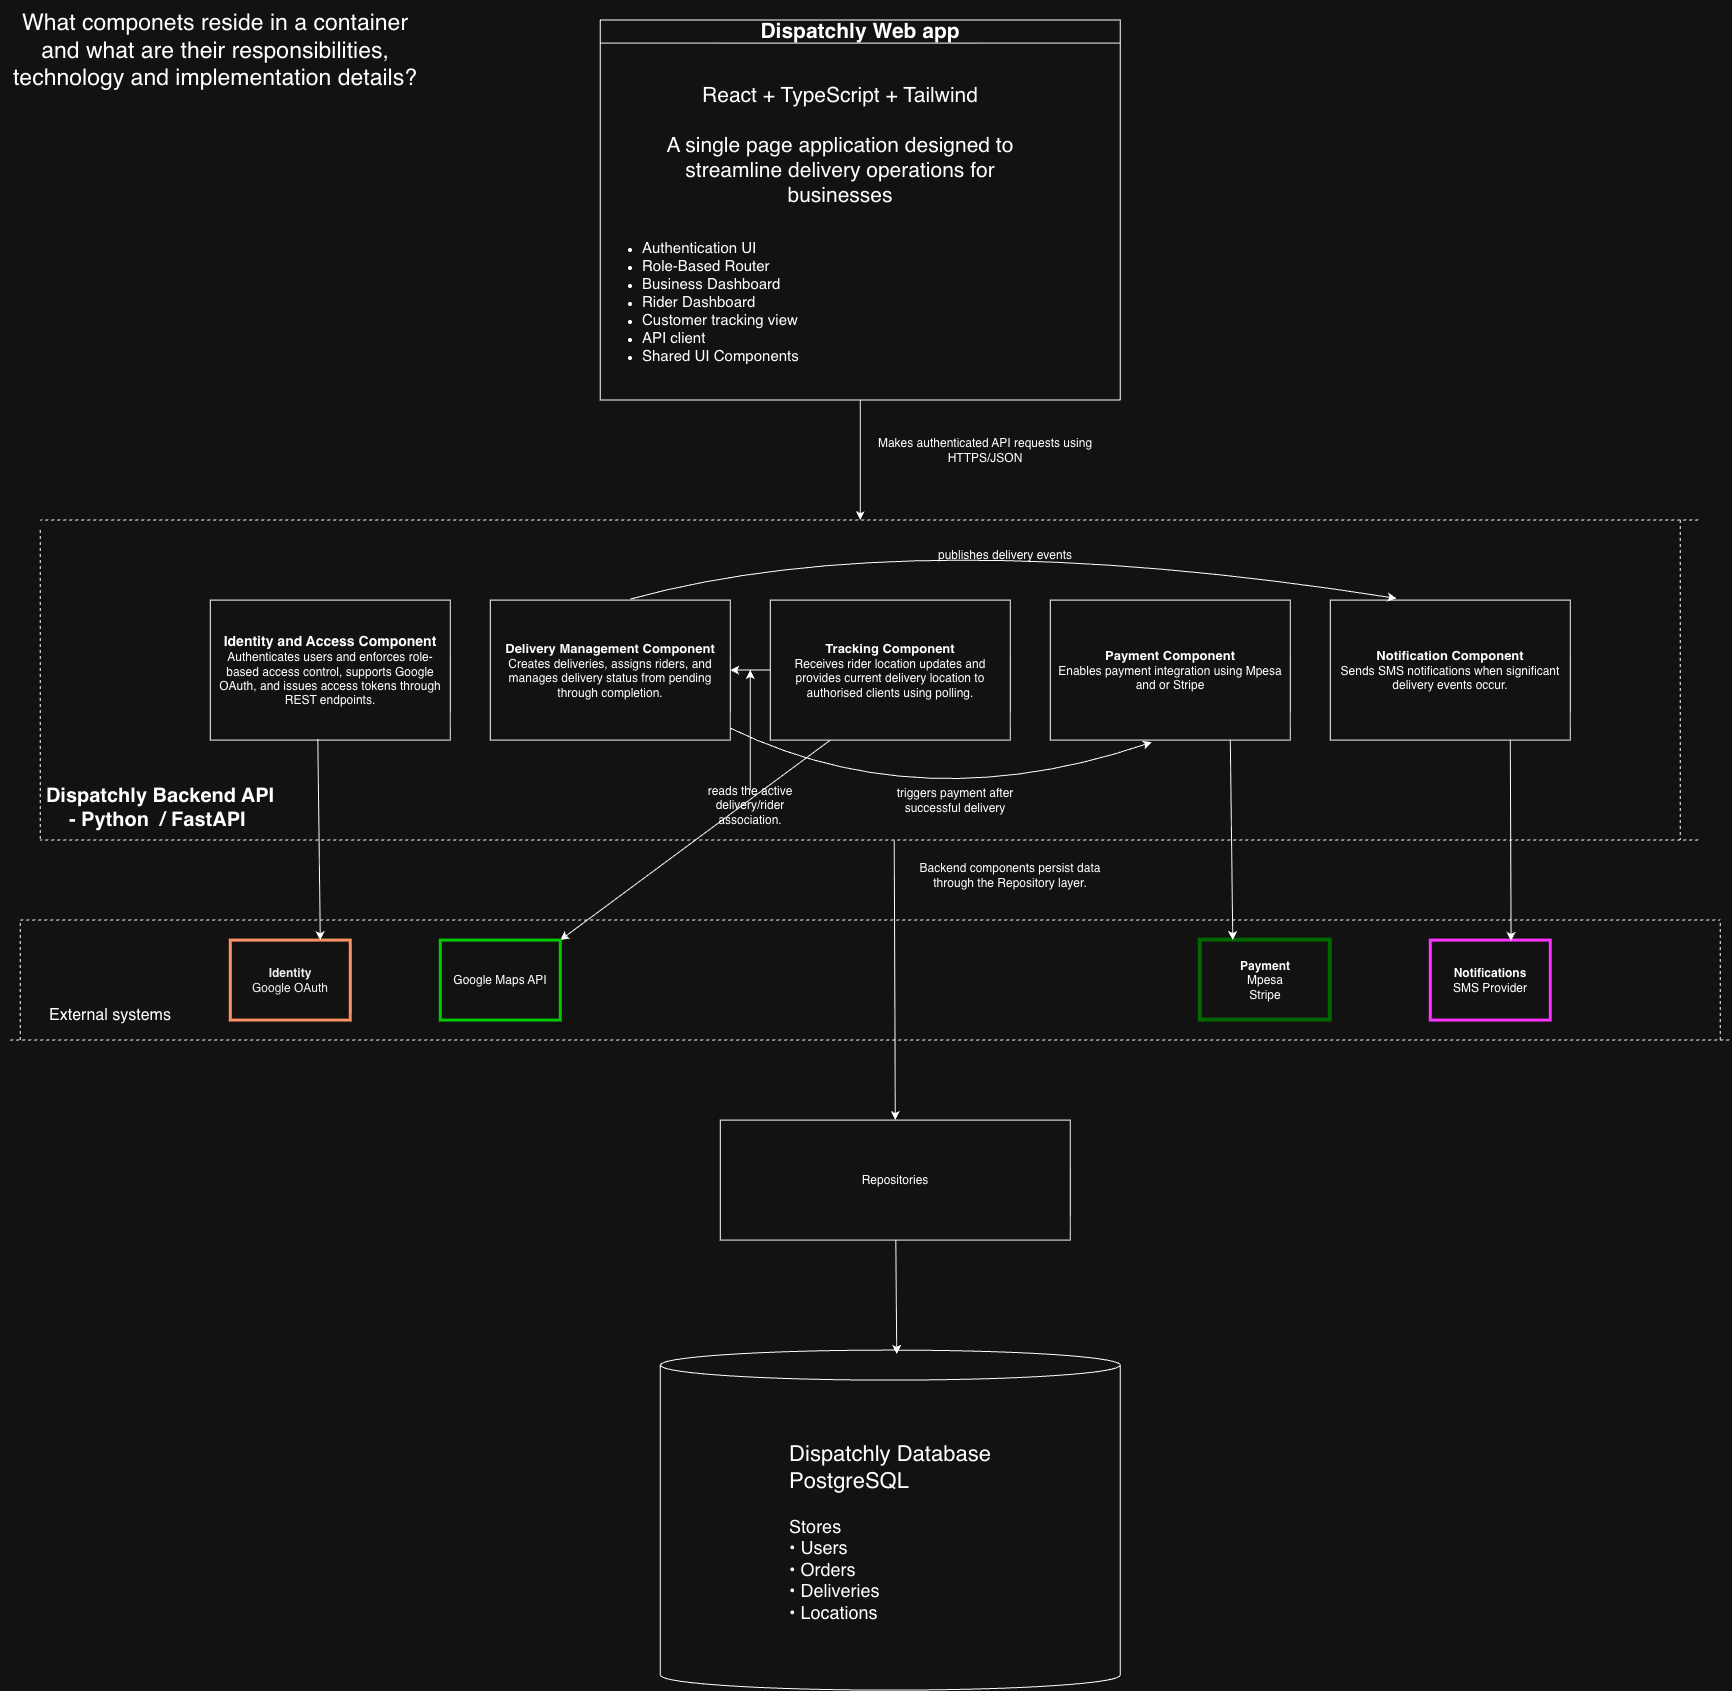

The diagram above was exported from draw.io. Its source (the exported page's mxGraphModel, read from the mxfile embedded in the PNG):
<mxGraphModel dx="1752" dy="6580" grid="1" gridSize="10" guides="1" tooltips="1" connect="1" arrows="1" fold="1" page="1" pageScale="1" pageWidth="1920" pageHeight="1200" math="0" shadow="0">
  <root>
    <mxCell id="0" />
    <mxCell id="1" parent="0" />
    <mxCell id="S9dLEt_LEJUVIImhOGCg-42" edge="1" parent="1" source="S9dLEt_LEJUVIImhOGCg-21" style="edgeStyle=none;rounded=0;orthogonalLoop=1;jettySize=auto;html=1;exitX=0.5;exitY=1;exitDx=0;exitDy=0;">
      <mxGeometry relative="1" as="geometry">
        <mxPoint x="900" y="-4240" as="targetPoint" />
      </mxGeometry>
    </mxCell>
    <mxCell id="S9dLEt_LEJUVIImhOGCg-21" parent="1" style="swimlane;whiteSpace=wrap;html=1;" value="&lt;b style=&quot;&quot;&gt;&lt;font style=&quot;font-size: 21px;&quot;&gt;Dispatchly Web app&lt;/font&gt;&lt;br&gt;&lt;/b&gt;" vertex="1">
      <mxGeometry height="380" width="520" x="640" y="-4740" as="geometry" />
    </mxCell>
    <mxCell id="S9dLEt_LEJUVIImhOGCg-22" parent="S9dLEt_LEJUVIImhOGCg-21" style="text;html=1;whiteSpace=wrap;strokeColor=none;fillColor=none;align=center;verticalAlign=middle;rounded=0;" value="&lt;font style=&quot;font-size: 21px;&quot;&gt;React + TypeScript + Tailwind&lt;br&gt;&lt;br&gt;A single page application designed to streamline delivery operations for businesses&lt;/font&gt;" vertex="1">
      <mxGeometry height="130" width="410" x="35" y="60" as="geometry" />
    </mxCell>
    <mxCell id="S9dLEt_LEJUVIImhOGCg-37" parent="S9dLEt_LEJUVIImhOGCg-21" style="text;whiteSpace=wrap;html=1;" value="&lt;ul&gt;&lt;li&gt;&lt;font style=&quot;font-size: 15px;&quot;&gt;Authentication UI&lt;/font&gt;&lt;/li&gt;&lt;li&gt;&lt;font style=&quot;font-size: 15px;&quot;&gt;Role-Based Router&lt;/font&gt;&lt;/li&gt;&lt;li&gt;&lt;font style=&quot;font-size: 15px;&quot;&gt;Business Dashboard&lt;/font&gt;&lt;/li&gt;&lt;li&gt;&lt;font style=&quot;font-size: 15px;&quot;&gt;Rider Dashboard&lt;/font&gt;&lt;/li&gt;&lt;li&gt;&lt;font style=&quot;font-size: 15px;&quot;&gt;Customer tracking view&lt;/font&gt;&lt;/li&gt;&lt;li&gt;&lt;font style=&quot;font-size: 15px;&quot;&gt;API client&lt;/font&gt;&lt;/li&gt;&lt;li&gt;&lt;font style=&quot;font-size: 15px;&quot;&gt;Shared UI Components&lt;/font&gt;&lt;/li&gt;&lt;/ul&gt;" vertex="1">
      <mxGeometry height="150" width="510" y="200" as="geometry" />
    </mxCell>
    <mxCell id="S9dLEt_LEJUVIImhOGCg-23" parent="1" style="rounded=0;whiteSpace=wrap;html=1;" value="&lt;font style=&quot;font-size: 14px;&quot;&gt;&lt;b style=&quot;&quot;&gt;Identity and Access Component&lt;/b&gt;&lt;/font&gt;&lt;div&gt;Authenticates users and enforces role-based access control, supports Google OAuth, and issues access tokens through REST endpoints.&lt;/div&gt;" vertex="1">
      <mxGeometry height="140" width="240" x="250" y="-4160" as="geometry" />
    </mxCell>
    <mxCell id="S9dLEt_LEJUVIImhOGCg-24" parent="1" style="rounded=0;whiteSpace=wrap;html=1;" value="&lt;font style=&quot;font-size: 13px;&quot;&gt;&lt;b&gt;Delivery Management Component&lt;/b&gt;&lt;/font&gt;&lt;div&gt;Creates deliveries, assigns riders, and manages delivery status from pending through completion.&lt;/div&gt;" vertex="1">
      <mxGeometry height="140" width="240" x="530" y="-4160" as="geometry" />
    </mxCell>
    <mxCell id="S9dLEt_LEJUVIImhOGCg-52" edge="1" parent="1" source="S9dLEt_LEJUVIImhOGCg-25" style="edgeStyle=none;rounded=0;orthogonalLoop=1;jettySize=auto;html=1;entryX=1;entryY=0.5;entryDx=0;entryDy=0;" target="S9dLEt_LEJUVIImhOGCg-24">
      <mxGeometry relative="1" as="geometry">
        <Array as="points">
          <mxPoint x="790" y="-4090" />
        </Array>
      </mxGeometry>
    </mxCell>
    <mxCell id="S9dLEt_LEJUVIImhOGCg-66" edge="1" parent="1" source="S9dLEt_LEJUVIImhOGCg-25" style="edgeStyle=none;rounded=0;orthogonalLoop=1;jettySize=auto;html=1;exitX=0.25;exitY=1;exitDx=0;exitDy=0;entryX=1;entryY=0;entryDx=0;entryDy=0;" target="S9dLEt_LEJUVIImhOGCg-65">
      <mxGeometry relative="1" as="geometry" />
    </mxCell>
    <mxCell id="S9dLEt_LEJUVIImhOGCg-25" parent="1" style="rounded=0;whiteSpace=wrap;html=1;" value="&lt;font style=&quot;font-size: 13px;&quot;&gt;&lt;b&gt;Tracking Component&lt;/b&gt;&lt;/font&gt;&lt;div&gt;Receives rider location updates and provides current delivery location to authorised clients using polling.&lt;/div&gt;" vertex="1">
      <mxGeometry height="140" width="240" x="810" y="-4160" as="geometry" />
    </mxCell>
    <mxCell id="S9dLEt_LEJUVIImhOGCg-26" parent="1" style="rounded=0;whiteSpace=wrap;html=1;" value="&lt;span style=&quot;font-size: 13px;&quot;&gt;&lt;b&gt;Payment Component&lt;/b&gt;&lt;/span&gt;&lt;br&gt;&lt;div&gt;Enables payment integration using Mpesa and or Stripe&lt;/div&gt;" vertex="1">
      <mxGeometry height="140" width="240" x="1090" y="-4160" as="geometry" />
    </mxCell>
    <mxCell id="S9dLEt_LEJUVIImhOGCg-27" parent="1" style="rounded=0;whiteSpace=wrap;html=1;" value="&lt;span style=&quot;font-size: 13px;&quot;&gt;&lt;b&gt;Notification Component&lt;/b&gt;&lt;/span&gt;&lt;br&gt;&lt;div&gt;Sends SMS notifications when significant delivery events occur.&lt;/div&gt;" vertex="1">
      <mxGeometry height="140" width="240" x="1370" y="-4160" as="geometry" />
    </mxCell>
    <mxCell id="S9dLEt_LEJUVIImhOGCg-35" parent="1" style="text;html=1;whiteSpace=wrap;strokeColor=none;fillColor=none;align=center;verticalAlign=middle;rounded=0;" value="Makes authenticated API requests using HTTPS/JSON" vertex="1">
      <mxGeometry height="40" width="230" x="910" y="-4330" as="geometry" />
    </mxCell>
    <mxCell id="S9dLEt_LEJUVIImhOGCg-38" edge="1" parent="1" style="endArrow=none;dashed=1;html=1;rounded=0;" value="">
      <mxGeometry height="50" relative="1" width="50" as="geometry">
        <mxPoint x="1738" y="-4240" as="sourcePoint" />
        <mxPoint x="80" y="-4240" as="targetPoint" />
      </mxGeometry>
    </mxCell>
    <mxCell id="S9dLEt_LEJUVIImhOGCg-39" edge="1" parent="1" style="endArrow=none;dashed=1;html=1;rounded=0;" value="">
      <mxGeometry height="50" relative="1" width="50" as="geometry">
        <mxPoint x="1738" y="-3920" as="sourcePoint" />
        <mxPoint x="80" y="-3920" as="targetPoint" />
      </mxGeometry>
    </mxCell>
    <mxCell id="S9dLEt_LEJUVIImhOGCg-40" edge="1" parent="1" style="endArrow=none;dashed=1;html=1;rounded=0;" value="">
      <mxGeometry height="50" relative="1" width="50" as="geometry">
        <mxPoint x="80" y="-4230" as="sourcePoint" />
        <mxPoint x="80" y="-3920" as="targetPoint" />
      </mxGeometry>
    </mxCell>
    <mxCell id="S9dLEt_LEJUVIImhOGCg-41" edge="1" parent="1" style="endArrow=none;dashed=1;html=1;rounded=0;" value="">
      <mxGeometry height="50" relative="1" width="50" as="geometry">
        <mxPoint x="1720" y="-4240" as="sourcePoint" />
        <mxPoint x="1720" y="-3920" as="targetPoint" />
      </mxGeometry>
    </mxCell>
    <mxCell id="S9dLEt_LEJUVIImhOGCg-43" parent="1" style="text;html=1;whiteSpace=wrap;strokeColor=none;fillColor=none;align=center;verticalAlign=middle;rounded=0;" value="&lt;font style=&quot;font-size: 20px;&quot;&gt;&lt;strong data-start=&quot;728&quot; data-end=&quot;754&quot; style=&quot;&quot;&gt;Dispatchly Backend API -&amp;nbsp;&lt;/strong&gt;&lt;b&gt;Python&amp;nbsp; / FastAPI&amp;nbsp;&lt;/b&gt;&lt;/font&gt;" vertex="1">
      <mxGeometry height="55" width="240" x="80" y="-3980" as="geometry" />
    </mxCell>
    <mxCell id="S9dLEt_LEJUVIImhOGCg-46" edge="1" parent="1" source="S9dLEt_LEJUVIImhOGCg-24" style="edgeStyle=none;rounded=0;orthogonalLoop=1;jettySize=auto;html=1;entryX=0.423;entryY=1.015;entryDx=0;entryDy=0;entryPerimeter=0;curved=1;" target="S9dLEt_LEJUVIImhOGCg-26">
      <mxGeometry relative="1" as="geometry">
        <Array as="points">
          <mxPoint x="960" y="-3940" />
        </Array>
      </mxGeometry>
    </mxCell>
    <mxCell id="S9dLEt_LEJUVIImhOGCg-47" edge="1" parent="1" style="edgeStyle=none;rounded=0;orthogonalLoop=1;jettySize=auto;html=1;entryX=0.276;entryY=-0.012;entryDx=0;entryDy=0;entryPerimeter=0;curved=1;" target="S9dLEt_LEJUVIImhOGCg-27">
      <mxGeometry relative="1" as="geometry">
        <Array as="points">
          <mxPoint x="950" y="-4238" />
        </Array>
        <mxPoint x="670" y="-4161" as="sourcePoint" />
        <mxPoint x="1348.7199999999998" y="-4199.68" as="targetPoint" />
      </mxGeometry>
    </mxCell>
    <mxCell id="S9dLEt_LEJUVIImhOGCg-48" parent="1" style="text;html=1;whiteSpace=wrap;strokeColor=none;fillColor=none;align=center;verticalAlign=middle;rounded=0;" value="publishes delivery events" vertex="1">
      <mxGeometry height="30" width="150" x="970" y="-4220" as="geometry" />
    </mxCell>
    <mxCell id="S9dLEt_LEJUVIImhOGCg-50" parent="1" style="text;html=1;whiteSpace=wrap;strokeColor=none;fillColor=none;align=center;verticalAlign=middle;rounded=0;" value="triggers payment after successful delivery" vertex="1">
      <mxGeometry height="60" width="150" x="920" y="-3990" as="geometry" />
    </mxCell>
    <mxCell id="S9dLEt_LEJUVIImhOGCg-53" edge="1" parent="1" source="S9dLEt_LEJUVIImhOGCg-51" style="edgeStyle=none;rounded=0;orthogonalLoop=1;jettySize=auto;html=1;">
      <mxGeometry relative="1" as="geometry">
        <mxPoint x="790" y="-4090" as="targetPoint" />
      </mxGeometry>
    </mxCell>
    <mxCell id="S9dLEt_LEJUVIImhOGCg-51" parent="1" style="text;html=1;whiteSpace=wrap;strokeColor=none;fillColor=none;align=center;verticalAlign=middle;rounded=0;" value="reads the active delivery/rider association." vertex="1">
      <mxGeometry height="30" width="120" x="730" y="-3970" as="geometry" />
    </mxCell>
    <mxCell id="S9dLEt_LEJUVIImhOGCg-54" parent="1" style="shape=cylinder3;whiteSpace=wrap;html=1;boundedLbl=1;backgroundOutline=1;size=15;" value="&lt;div style=&quot;text-align: left;&quot;&gt;&lt;font style=&quot;font-size: 22px;&quot;&gt;&lt;span style=&quot;background-color: transparent; color: light-dark(rgb(0, 0, 0), rgb(255, 255, 255)); text-align: center;&quot;&gt;Dispatchly &lt;/span&gt;Database&lt;/font&gt;&lt;/div&gt;&lt;div style=&quot;text-align: left;&quot;&gt;&lt;font style=&quot;&quot;&gt;&lt;span style=&quot;font-size: 22px;&quot;&gt;PostgreSQL&lt;/span&gt;&lt;br&gt;&lt;font style=&quot;font-size: 18px;&quot;&gt;&lt;br&gt;&lt;/font&gt;&lt;div style=&quot;&quot;&gt;&lt;font style=&quot;font-size: 18px;&quot;&gt;Stores&lt;/font&gt;&lt;/div&gt;&lt;div style=&quot;&quot;&gt;&lt;font style=&quot;font-size: 18px;&quot;&gt;• Users&lt;/font&gt;&lt;/div&gt;&lt;div style=&quot;&quot;&gt;&lt;font style=&quot;font-size: 18px;&quot;&gt;• Orders&lt;/font&gt;&lt;/div&gt;&lt;div style=&quot;&quot;&gt;&lt;font style=&quot;font-size: 18px;&quot;&gt;• Deliveries&lt;/font&gt;&lt;/div&gt;&lt;div style=&quot;&quot;&gt;&lt;font style=&quot;font-size: 18px;&quot;&gt;• Locations&lt;/font&gt;&lt;/div&gt;&lt;/font&gt;&lt;/div&gt;" vertex="1">
      <mxGeometry height="340" width="460" x="700" y="-3410" as="geometry" />
    </mxCell>
    <mxCell id="S9dLEt_LEJUVIImhOGCg-59" edge="1" parent="1" source="S9dLEt_LEJUVIImhOGCg-55" style="edgeStyle=none;rounded=0;orthogonalLoop=1;jettySize=auto;html=1;entryX=0.514;entryY=0.011;entryDx=0;entryDy=0;entryPerimeter=0;" target="S9dLEt_LEJUVIImhOGCg-54">
      <mxGeometry relative="1" as="geometry">
        <mxPoint x="935" y="-3440" as="targetPoint" />
      </mxGeometry>
    </mxCell>
    <mxCell id="S9dLEt_LEJUVIImhOGCg-55" parent="1" style="rounded=0;whiteSpace=wrap;html=1;" value="Repositories" vertex="1">
      <mxGeometry height="120" width="350" x="760" y="-3640" as="geometry" />
    </mxCell>
    <mxCell id="S9dLEt_LEJUVIImhOGCg-58" edge="1" parent="1" style="endArrow=classic;html=1;rounded=0;entryX=0.5;entryY=0;entryDx=0;entryDy=0;" target="S9dLEt_LEJUVIImhOGCg-55" value="">
      <mxGeometry height="50" relative="1" width="50" as="geometry">
        <mxPoint x="933.9399999999999" y="-3919.64" as="sourcePoint" />
        <mxPoint x="936.0700000000002" y="-3720" as="targetPoint" />
      </mxGeometry>
    </mxCell>
    <mxCell id="S9dLEt_LEJUVIImhOGCg-61" parent="1" style="text;html=1;whiteSpace=wrap;strokeColor=none;fillColor=none;align=center;verticalAlign=middle;rounded=0;" value="Backend components persist data through the Repository layer." vertex="1">
      <mxGeometry height="30" width="220" x="940" y="-3900" as="geometry" />
    </mxCell>
    <mxCell id="S9dLEt_LEJUVIImhOGCg-62" parent="1" style="rounded=0;whiteSpace=wrap;html=1;fillColor=none;fontColor=#000000;strokeColor=#C73500;strokeWidth=3;" value="&lt;b&gt;Identity&lt;/b&gt;&lt;div&gt;Google OAuth&lt;/div&gt;" vertex="1">
      <mxGeometry height="80" width="120" x="270" y="-3820" as="geometry" />
    </mxCell>
    <mxCell id="S9dLEt_LEJUVIImhOGCg-63" parent="1" style="rounded=0;whiteSpace=wrap;html=1;strokeColor=light-dark(#000000,#006600);strokeWidth=4;" value="&lt;b&gt;Payment&lt;/b&gt;&lt;div&gt;Mpesa&lt;br&gt;Stripe&lt;/div&gt;" vertex="1">
      <mxGeometry height="80" width="130" x="1240" y="-3820" as="geometry" />
    </mxCell>
    <mxCell id="S9dLEt_LEJUVIImhOGCg-64" parent="1" style="rounded=0;whiteSpace=wrap;html=1;strokeWidth=3;strokeColor=light-dark(#000000,#FF33FF);" value="&lt;b&gt;Notifications&lt;/b&gt;&lt;div&gt;SMS Provider&lt;/div&gt;" vertex="1">
      <mxGeometry height="80" width="120" x="1470" y="-3820" as="geometry" />
    </mxCell>
    <mxCell id="S9dLEt_LEJUVIImhOGCg-65" parent="1" style="rounded=0;whiteSpace=wrap;html=1;strokeWidth=3;strokeColor=light-dark(#000000,#00CC00);" value="Google Maps API" vertex="1">
      <mxGeometry height="80" width="120" x="480" y="-3820" as="geometry" />
    </mxCell>
    <mxCell id="S9dLEt_LEJUVIImhOGCg-68" edge="1" parent="1" source="S9dLEt_LEJUVIImhOGCg-23" style="edgeStyle=none;rounded=0;orthogonalLoop=1;jettySize=auto;html=1;entryX=0.562;entryY=0.001;entryDx=0;entryDy=0;entryPerimeter=0;exitX=0.448;exitY=0.993;exitDx=0;exitDy=0;exitPerimeter=0;">
      <mxGeometry relative="1" as="geometry">
        <mxPoint x="362.5603023966548" y="-4020" as="sourcePoint" />
        <mxPoint x="360.0000000000005" y="-3819.92" as="targetPoint" />
      </mxGeometry>
    </mxCell>
    <mxCell id="S9dLEt_LEJUVIImhOGCg-70" edge="1" parent="1" source="S9dLEt_LEJUVIImhOGCg-26" style="edgeStyle=none;rounded=0;orthogonalLoop=1;jettySize=auto;html=1;exitX=0.75;exitY=1;exitDx=0;exitDy=0;entryX=0.25;entryY=0;entryDx=0;entryDy=0;" target="S9dLEt_LEJUVIImhOGCg-63">
      <mxGeometry relative="1" as="geometry">
        <mxPoint x="1270" y="-3850" as="targetPoint" />
      </mxGeometry>
    </mxCell>
    <mxCell id="S9dLEt_LEJUVIImhOGCg-71" edge="1" parent="1" source="S9dLEt_LEJUVIImhOGCg-27" style="edgeStyle=none;rounded=0;orthogonalLoop=1;jettySize=auto;html=1;exitX=0.75;exitY=1;exitDx=0;exitDy=0;entryX=0.673;entryY=0.01;entryDx=0;entryDy=0;entryPerimeter=0;" target="S9dLEt_LEJUVIImhOGCg-64">
      <mxGeometry relative="1" as="geometry" />
    </mxCell>
    <mxCell id="S9dLEt_LEJUVIImhOGCg-72" edge="1" parent="1" style="endArrow=none;dashed=1;html=1;rounded=0;" value="">
      <mxGeometry height="50" relative="1" width="50" as="geometry">
        <mxPoint x="60" y="-3840" as="sourcePoint" />
        <mxPoint x="1760" y="-3840" as="targetPoint" />
      </mxGeometry>
    </mxCell>
    <mxCell id="S9dLEt_LEJUVIImhOGCg-73" edge="1" parent="1" style="endArrow=none;dashed=1;html=1;rounded=0;" value="">
      <mxGeometry height="50" relative="1" width="50" as="geometry">
        <mxPoint x="50" y="-3720" as="sourcePoint" />
        <mxPoint x="1770" y="-3720" as="targetPoint" />
      </mxGeometry>
    </mxCell>
    <mxCell id="S9dLEt_LEJUVIImhOGCg-74" edge="1" parent="1" style="endArrow=none;dashed=1;html=1;rounded=0;" value="">
      <mxGeometry height="50" relative="1" width="50" as="geometry">
        <mxPoint x="1760" y="-3720" as="sourcePoint" />
        <mxPoint x="1760" y="-3840" as="targetPoint" />
      </mxGeometry>
    </mxCell>
    <mxCell id="S9dLEt_LEJUVIImhOGCg-75" edge="1" parent="1" style="endArrow=none;dashed=1;html=1;rounded=0;" value="">
      <mxGeometry height="50" relative="1" width="50" as="geometry">
        <mxPoint x="60" y="-3720" as="sourcePoint" />
        <mxPoint x="60" y="-3840" as="targetPoint" />
      </mxGeometry>
    </mxCell>
    <mxCell id="S9dLEt_LEJUVIImhOGCg-76" parent="1" style="text;html=1;whiteSpace=wrap;strokeColor=none;fillColor=none;align=center;verticalAlign=middle;rounded=0;" value="&lt;font style=&quot;font-size: 16px;&quot;&gt;External systems&lt;/font&gt;" vertex="1">
      <mxGeometry height="30" width="160" x="70" y="-3760" as="geometry" />
    </mxCell>
    <mxCell id="S9dLEt_LEJUVIImhOGCg-77" parent="1" style="text;html=1;whiteSpace=wrap;strokeColor=none;fillColor=none;align=center;verticalAlign=middle;rounded=0;" value="&lt;font style=&quot;font-size: 23px;&quot;&gt;What componets reside in a container and what are their responsibilities, technology and implementation details?&lt;/font&gt;" vertex="1">
      <mxGeometry height="100" width="430" x="40" y="-4760" as="geometry" />
    </mxCell>
  </root>
</mxGraphModel>